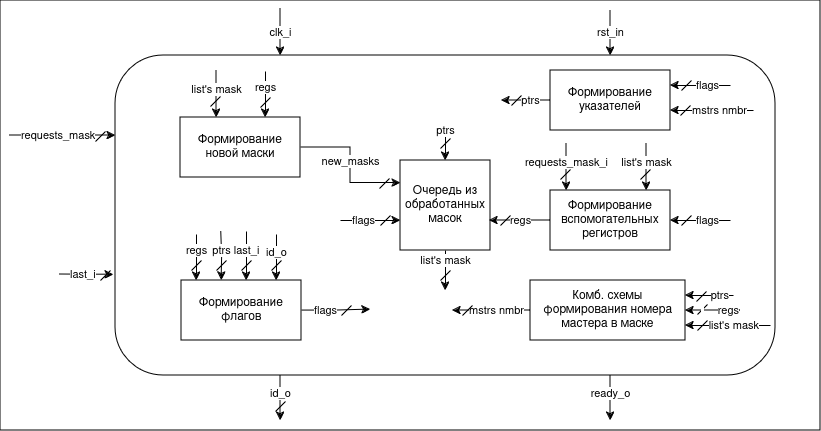

The diagram above was exported from draw.io. Its source (the exported page's mxGraphModel, read from the mxfile embedded in the PNG):
<mxGraphModel dx="1348" dy="795" grid="1" gridSize="10" guides="1" tooltips="1" connect="1" arrows="1" fold="1" page="1" pageScale="1" pageWidth="850" pageHeight="1100" math="0" shadow="0">
  <root>
    <mxCell id="0" />
    <mxCell id="1" parent="0" />
    <mxCell id="H1Y1sEMktW7jtWNXkw4q-1" value="" style="rounded=0;whiteSpace=wrap;html=1;" parent="1" vertex="1">
      <mxGeometry x="20" y="160" width="820" height="430" as="geometry" />
    </mxCell>
    <mxCell id="zgFBOHbYYg9-DIr8KNFz-20" value="Очередь из обработанных масок" style="rounded=0;whiteSpace=wrap;html=1;" parent="1" vertex="1">
      <mxGeometry x="420" y="320" width="90" height="90" as="geometry" />
    </mxCell>
    <mxCell id="zgFBOHbYYg9-DIr8KNFz-2" value="clk_i" style="edgeStyle=orthogonalEdgeStyle;rounded=0;orthogonalLoop=1;jettySize=auto;html=1;exitX=0.25;exitY=0;exitDx=0;exitDy=0;startArrow=classic;startFill=1;endArrow=none;endFill=0;" parent="1" source="zgFBOHbYYg9-DIr8KNFz-1" edge="1">
      <mxGeometry relative="1" as="geometry">
        <mxPoint x="300" y="168" as="targetPoint" />
      </mxGeometry>
    </mxCell>
    <mxCell id="zgFBOHbYYg9-DIr8KNFz-3" value="rst_in" style="edgeStyle=orthogonalEdgeStyle;rounded=0;orthogonalLoop=1;jettySize=auto;html=1;exitX=0.75;exitY=0;exitDx=0;exitDy=0;startArrow=classic;startFill=1;endArrow=none;endFill=0;" parent="1" source="zgFBOHbYYg9-DIr8KNFz-1" edge="1">
      <mxGeometry relative="1" as="geometry">
        <mxPoint x="630" y="170" as="targetPoint" />
        <Array as="points">
          <mxPoint x="630" y="180" />
          <mxPoint x="630" y="180" />
        </Array>
      </mxGeometry>
    </mxCell>
    <mxCell id="zgFBOHbYYg9-DIr8KNFz-6" value="ready_o" style="edgeStyle=orthogonalEdgeStyle;rounded=0;orthogonalLoop=1;jettySize=auto;html=1;exitX=0.75;exitY=1;exitDx=0;exitDy=0;" parent="1" source="zgFBOHbYYg9-DIr8KNFz-1" edge="1">
      <mxGeometry x="-0.208" relative="1" as="geometry">
        <mxPoint x="630" y="580" as="targetPoint" />
        <mxPoint as="offset" />
      </mxGeometry>
    </mxCell>
    <mxCell id="zgFBOHbYYg9-DIr8KNFz-8" value="id_o" style="edgeStyle=orthogonalEdgeStyle;rounded=0;orthogonalLoop=1;jettySize=auto;html=1;exitX=0.25;exitY=1;exitDx=0;exitDy=0;" parent="1" source="zgFBOHbYYg9-DIr8KNFz-1" edge="1">
      <mxGeometry x="-0.208" relative="1" as="geometry">
        <mxPoint x="300" y="580" as="targetPoint" />
        <mxPoint as="offset" />
      </mxGeometry>
    </mxCell>
    <mxCell id="zgFBOHbYYg9-DIr8KNFz-13" value="requests_mask" style="edgeStyle=orthogonalEdgeStyle;rounded=0;orthogonalLoop=1;jettySize=auto;html=1;exitX=0;exitY=0.25;exitDx=0;exitDy=0;startArrow=classic;startFill=1;endArrow=none;endFill=0;align=left;" parent="1" source="zgFBOHbYYg9-DIr8KNFz-1" edge="1">
      <mxGeometry x="0.819" relative="1" as="geometry">
        <mxPoint x="29" y="295" as="targetPoint" />
        <mxPoint as="offset" />
      </mxGeometry>
    </mxCell>
    <mxCell id="zgFBOHbYYg9-DIr8KNFz-1" value="&amp;nbsp;" style="rounded=1;whiteSpace=wrap;html=1;fillColor=none;glass=0;" parent="1" vertex="1">
      <mxGeometry x="135" y="215" width="660" height="320" as="geometry" />
    </mxCell>
    <mxCell id="zgFBOHbYYg9-DIr8KNFz-9" value="" style="endArrow=none;html=1;rounded=0;" parent="1" edge="1">
      <mxGeometry width="50" height="50" relative="1" as="geometry">
        <mxPoint x="295" y="571" as="sourcePoint" />
        <mxPoint x="305" y="561" as="targetPoint" />
      </mxGeometry>
    </mxCell>
    <mxCell id="zgFBOHbYYg9-DIr8KNFz-14" value="" style="endArrow=none;html=1;rounded=0;" parent="1" edge="1">
      <mxGeometry width="50" height="50" relative="1" as="geometry">
        <mxPoint x="115" y="301" as="sourcePoint" />
        <mxPoint x="125" y="291" as="targetPoint" />
      </mxGeometry>
    </mxCell>
    <mxCell id="zgFBOHbYYg9-DIr8KNFz-15" value="last_i" style="edgeStyle=orthogonalEdgeStyle;rounded=0;orthogonalLoop=1;jettySize=auto;html=1;exitX=-0.003;exitY=0.685;exitDx=0;exitDy=0;startArrow=classic;startFill=1;endArrow=none;endFill=0;align=left;exitPerimeter=0;" parent="1" source="zgFBOHbYYg9-DIr8KNFz-1" edge="1">
      <mxGeometry x="0.6567" relative="1" as="geometry">
        <mxPoint x="79" y="434" as="targetPoint" />
        <mxPoint x="140" y="435" as="sourcePoint" />
        <mxPoint as="offset" />
      </mxGeometry>
    </mxCell>
    <mxCell id="zgFBOHbYYg9-DIr8KNFz-16" value="" style="endArrow=none;html=1;rounded=0;" parent="1" edge="1">
      <mxGeometry width="50" height="50" relative="1" as="geometry">
        <mxPoint x="120" y="440" as="sourcePoint" />
        <mxPoint x="130" y="430" as="targetPoint" />
      </mxGeometry>
    </mxCell>
    <mxCell id="zgFBOHbYYg9-DIr8KNFz-48" value="ptrs" style="edgeStyle=orthogonalEdgeStyle;rounded=0;orthogonalLoop=1;jettySize=auto;html=1;exitX=0.5;exitY=0;exitDx=0;exitDy=0;startArrow=classic;startFill=1;endArrow=none;endFill=0;" parent="1" source="zgFBOHbYYg9-DIr8KNFz-20" edge="1">
      <mxGeometry x="0.7647" relative="1" as="geometry">
        <mxPoint x="465" y="286" as="targetPoint" />
        <mxPoint as="offset" />
      </mxGeometry>
    </mxCell>
    <mxCell id="zgFBOHbYYg9-DIr8KNFz-41" value="ptrs" style="edgeStyle=orthogonalEdgeStyle;rounded=0;orthogonalLoop=1;jettySize=auto;html=1;exitX=0;exitY=0.5;exitDx=0;exitDy=0;" parent="1" source="zgFBOHbYYg9-DIr8KNFz-21" edge="1">
      <mxGeometry x="-0.192" relative="1" as="geometry">
        <mxPoint x="521" y="260" as="targetPoint" />
        <mxPoint as="offset" />
      </mxGeometry>
    </mxCell>
    <mxCell id="zgFBOHbYYg9-DIr8KNFz-21" value="&lt;div&gt;Формирование указателей&lt;/div&gt;" style="rounded=0;whiteSpace=wrap;html=1;" parent="1" vertex="1">
      <mxGeometry x="570" y="230" width="120" height="60" as="geometry" />
    </mxCell>
    <mxCell id="zgFBOHbYYg9-DIr8KNFz-37" value="flags" style="edgeStyle=orthogonalEdgeStyle;rounded=0;orthogonalLoop=1;jettySize=auto;html=1;exitX=1;exitY=0.5;exitDx=0;exitDy=0;align=left;" parent="1" source="zgFBOHbYYg9-DIr8KNFz-22" edge="1">
      <mxGeometry x="-0.6694" relative="1" as="geometry">
        <mxPoint x="390" y="469" as="targetPoint" />
        <mxPoint as="offset" />
      </mxGeometry>
    </mxCell>
    <mxCell id="zgFBOHbYYg9-DIr8KNFz-22" value="&lt;div&gt;Формирование флагов&lt;/div&gt;" style="rounded=0;whiteSpace=wrap;html=1;" parent="1" vertex="1">
      <mxGeometry x="201" y="440" width="120" height="60" as="geometry" />
    </mxCell>
    <mxCell id="VdVjK1kCtp9QFzzRZPT6-48" value="mstrs nmbr" style="edgeStyle=orthogonalEdgeStyle;rounded=0;orthogonalLoop=1;jettySize=auto;html=1;exitX=0;exitY=0.5;exitDx=0;exitDy=0;align=right;" parent="1" source="zgFBOHbYYg9-DIr8KNFz-23" edge="1">
      <mxGeometry x="-0.8803" relative="1" as="geometry">
        <mxPoint x="472" y="470" as="targetPoint" />
        <mxPoint as="offset" />
      </mxGeometry>
    </mxCell>
    <mxCell id="zgFBOHbYYg9-DIr8KNFz-23" value="Комб. схемы формирования номера мастера в маске" style="rounded=0;whiteSpace=wrap;html=1;direction=east;" parent="1" vertex="1">
      <mxGeometry x="550" y="440" width="155" height="60" as="geometry" />
    </mxCell>
    <mxCell id="zgFBOHbYYg9-DIr8KNFz-29" value="new_masks" style="edgeStyle=orthogonalEdgeStyle;rounded=0;orthogonalLoop=1;jettySize=auto;html=1;align=center;entryX=0;entryY=0.25;entryDx=0;entryDy=0;" parent="1" source="zgFBOHbYYg9-DIr8KNFz-24" target="zgFBOHbYYg9-DIr8KNFz-20" edge="1">
      <mxGeometry x="-0.049" relative="1" as="geometry">
        <mxPoint x="361" y="380" as="targetPoint" />
        <Array as="points" />
        <mxPoint as="offset" />
      </mxGeometry>
    </mxCell>
    <mxCell id="zgFBOHbYYg9-DIr8KNFz-24" value="Формирование новой маски" style="rounded=0;whiteSpace=wrap;html=1;" parent="1" vertex="1">
      <mxGeometry x="200" y="277" width="120" height="60" as="geometry" />
    </mxCell>
    <mxCell id="zgFBOHbYYg9-DIr8KNFz-30" value="regs" style="edgeStyle=orthogonalEdgeStyle;rounded=0;orthogonalLoop=1;jettySize=auto;html=1;exitX=0;exitY=0.5;exitDx=0;exitDy=0;" parent="1" source="zgFBOHbYYg9-DIr8KNFz-25" edge="1">
      <mxGeometry relative="1" as="geometry">
        <mxPoint x="509" y="380" as="targetPoint" />
      </mxGeometry>
    </mxCell>
    <mxCell id="zgFBOHbYYg9-DIr8KNFz-25" value="Формирование вспомогательных регистров" style="rounded=0;whiteSpace=wrap;html=1;" parent="1" vertex="1">
      <mxGeometry x="570" y="350" width="120" height="60" as="geometry" />
    </mxCell>
    <mxCell id="zgFBOHbYYg9-DIr8KNFz-38" value="" style="endArrow=none;html=1;rounded=0;" parent="1" edge="1">
      <mxGeometry width="50" height="50" relative="1" as="geometry">
        <mxPoint x="361" y="475" as="sourcePoint" />
        <mxPoint x="371" y="465" as="targetPoint" />
      </mxGeometry>
    </mxCell>
    <mxCell id="zgFBOHbYYg9-DIr8KNFz-39" value="list's mask" style="edgeStyle=orthogonalEdgeStyle;rounded=0;orthogonalLoop=1;jettySize=auto;html=1;align=center;entryX=0.5;entryY=1;entryDx=0;entryDy=0;startArrow=classic;startFill=1;endArrow=none;endFill=0;" parent="1" target="zgFBOHbYYg9-DIr8KNFz-20" edge="1">
      <mxGeometry x="0.5" relative="1" as="geometry">
        <mxPoint x="450" y="440" as="targetPoint" />
        <mxPoint x="465" y="450" as="sourcePoint" />
        <mxPoint as="offset" />
        <Array as="points">
          <mxPoint x="465" y="450" />
        </Array>
      </mxGeometry>
    </mxCell>
    <mxCell id="zgFBOHbYYg9-DIr8KNFz-40" value="" style="endArrow=none;html=1;rounded=0;" parent="1" edge="1">
      <mxGeometry width="50" height="50" relative="1" as="geometry">
        <mxPoint x="460" y="440" as="sourcePoint" />
        <mxPoint x="470" y="430" as="targetPoint" />
      </mxGeometry>
    </mxCell>
    <mxCell id="zgFBOHbYYg9-DIr8KNFz-42" value="" style="endArrow=none;html=1;rounded=0;" parent="1" edge="1">
      <mxGeometry width="50" height="50" relative="1" as="geometry">
        <mxPoint x="531" y="265" as="sourcePoint" />
        <mxPoint x="541" y="255" as="targetPoint" />
      </mxGeometry>
    </mxCell>
    <mxCell id="zgFBOHbYYg9-DIr8KNFz-49" value="" style="endArrow=none;html=1;rounded=0;" parent="1" edge="1">
      <mxGeometry width="50" height="50" relative="1" as="geometry">
        <mxPoint x="460" y="308" as="sourcePoint" />
        <mxPoint x="470" y="298" as="targetPoint" />
      </mxGeometry>
    </mxCell>
    <mxCell id="zgFBOHbYYg9-DIr8KNFz-50" value="" style="endArrow=none;html=1;rounded=0;" parent="1" edge="1">
      <mxGeometry width="50" height="50" relative="1" as="geometry">
        <mxPoint x="399" y="348" as="sourcePoint" />
        <mxPoint x="409" y="338" as="targetPoint" />
      </mxGeometry>
    </mxCell>
    <mxCell id="VdVjK1kCtp9QFzzRZPT6-1" value="" style="endArrow=none;html=1;rounded=0;" parent="1" edge="1">
      <mxGeometry width="50" height="50" relative="1" as="geometry">
        <mxPoint x="520" y="385" as="sourcePoint" />
        <mxPoint x="530" y="375" as="targetPoint" />
      </mxGeometry>
    </mxCell>
    <mxCell id="VdVjK1kCtp9QFzzRZPT6-5" value="ptrs" style="edgeStyle=orthogonalEdgeStyle;rounded=0;orthogonalLoop=1;jettySize=auto;html=1;exitX=0.295;exitY=-0.002;exitDx=0;exitDy=0;startArrow=classic;startFill=1;endArrow=none;endFill=0;exitPerimeter=0;" parent="1" edge="1">
      <mxGeometry x="0.2327" relative="1" as="geometry">
        <mxPoint x="240.74" y="391.12" as="targetPoint" />
        <mxPoint as="offset" />
        <mxPoint x="241.1400000000001" y="440" as="sourcePoint" />
      </mxGeometry>
    </mxCell>
    <mxCell id="VdVjK1kCtp9QFzzRZPT6-6" value="" style="endArrow=none;html=1;rounded=0;" parent="1" edge="1">
      <mxGeometry width="50" height="50" relative="1" as="geometry">
        <mxPoint x="236" y="430" as="sourcePoint" />
        <mxPoint x="246" y="420" as="targetPoint" />
      </mxGeometry>
    </mxCell>
    <mxCell id="VdVjK1kCtp9QFzzRZPT6-9" value="flags" style="edgeStyle=orthogonalEdgeStyle;rounded=0;orthogonalLoop=1;jettySize=auto;html=1;exitX=1;exitY=0.5;exitDx=0;exitDy=0;align=left;" parent="1" edge="1">
      <mxGeometry x="-0.6694" relative="1" as="geometry">
        <mxPoint x="420" y="380" as="targetPoint" />
        <mxPoint as="offset" />
        <mxPoint x="360" y="380" as="sourcePoint" />
      </mxGeometry>
    </mxCell>
    <mxCell id="VdVjK1kCtp9QFzzRZPT6-10" value="" style="endArrow=none;html=1;rounded=0;" parent="1" edge="1">
      <mxGeometry width="50" height="50" relative="1" as="geometry">
        <mxPoint x="400" y="385" as="sourcePoint" />
        <mxPoint x="410" y="375" as="targetPoint" />
      </mxGeometry>
    </mxCell>
    <mxCell id="VdVjK1kCtp9QFzzRZPT6-11" value="list's mask" style="edgeStyle=orthogonalEdgeStyle;rounded=0;orthogonalLoop=1;jettySize=auto;html=1;align=center;entryX=0.5;entryY=1;entryDx=0;entryDy=0;startArrow=classic;startFill=1;endArrow=none;endFill=0;" parent="1" edge="1">
      <mxGeometry x="0.1915" relative="1" as="geometry">
        <mxPoint x="236" y="230" as="targetPoint" />
        <mxPoint x="236" y="277" as="sourcePoint" />
        <mxPoint as="offset" />
        <Array as="points">
          <mxPoint x="236" y="270" />
          <mxPoint x="236" y="270" />
        </Array>
      </mxGeometry>
    </mxCell>
    <mxCell id="VdVjK1kCtp9QFzzRZPT6-12" value="" style="endArrow=none;html=1;rounded=0;" parent="1" edge="1">
      <mxGeometry width="50" height="50" relative="1" as="geometry">
        <mxPoint x="230" y="266" as="sourcePoint" />
        <mxPoint x="240" y="256" as="targetPoint" />
      </mxGeometry>
    </mxCell>
    <mxCell id="VdVjK1kCtp9QFzzRZPT6-15" value="regs" style="edgeStyle=orthogonalEdgeStyle;rounded=0;orthogonalLoop=1;jettySize=auto;html=1;exitX=0.5;exitY=0;exitDx=0;exitDy=0;startArrow=classic;startFill=1;endArrow=none;endFill=0;" parent="1" edge="1">
      <mxGeometry x="0.3043" relative="1" as="geometry">
        <mxPoint x="285" y="231" as="targetPoint" />
        <mxPoint as="offset" />
        <mxPoint x="285" y="277" as="sourcePoint" />
      </mxGeometry>
    </mxCell>
    <mxCell id="VdVjK1kCtp9QFzzRZPT6-16" value="" style="endArrow=none;html=1;rounded=0;" parent="1" edge="1">
      <mxGeometry width="50" height="50" relative="1" as="geometry">
        <mxPoint x="280" y="267" as="sourcePoint" />
        <mxPoint x="290" y="257" as="targetPoint" />
      </mxGeometry>
    </mxCell>
    <mxCell id="VdVjK1kCtp9QFzzRZPT6-21" value="ptrs" style="edgeStyle=orthogonalEdgeStyle;rounded=0;orthogonalLoop=1;jettySize=auto;html=1;exitX=0;exitY=0.25;exitDx=0;exitDy=0;startArrow=none;startFill=0;endArrow=classic;endFill=1;align=right;entryX=0;entryY=0.25;entryDx=0;entryDy=0;" parent="1" edge="1">
      <mxGeometry x="-0.875" relative="1" as="geometry">
        <mxPoint x="705" y="455" as="targetPoint" />
        <mxPoint as="offset" />
        <mxPoint x="753" y="455" as="sourcePoint" />
      </mxGeometry>
    </mxCell>
    <mxCell id="VdVjK1kCtp9QFzzRZPT6-22" value="" style="endArrow=none;html=1;rounded=0;" parent="1" edge="1">
      <mxGeometry width="50" height="50" relative="1" as="geometry">
        <mxPoint x="716" y="461" as="sourcePoint" />
        <mxPoint x="726" y="451" as="targetPoint" />
      </mxGeometry>
    </mxCell>
    <mxCell id="VdVjK1kCtp9QFzzRZPT6-23" value="list's mask" style="edgeStyle=orthogonalEdgeStyle;rounded=0;orthogonalLoop=1;jettySize=auto;html=1;exitX=0;exitY=0.25;exitDx=0;exitDy=0;startArrow=none;startFill=0;endArrow=classic;endFill=1;align=right;" parent="1" edge="1">
      <mxGeometry x="-0.7647" relative="1" as="geometry">
        <mxPoint x="705" y="485" as="targetPoint" />
        <mxPoint as="offset" />
        <mxPoint x="790" y="485" as="sourcePoint" />
      </mxGeometry>
    </mxCell>
    <mxCell id="VdVjK1kCtp9QFzzRZPT6-24" value="" style="endArrow=none;html=1;rounded=0;" parent="1" edge="1">
      <mxGeometry width="50" height="50" relative="1" as="geometry">
        <mxPoint x="717" y="490" as="sourcePoint" />
        <mxPoint x="727" y="480" as="targetPoint" />
      </mxGeometry>
    </mxCell>
    <mxCell id="VdVjK1kCtp9QFzzRZPT6-26" value="regs" style="edgeStyle=orthogonalEdgeStyle;rounded=0;orthogonalLoop=1;jettySize=auto;html=1;exitX=0;exitY=0.5;exitDx=0;exitDy=0;startArrow=none;startFill=0;endArrow=classic;endFill=1;align=right;entryX=0;entryY=0.5;entryDx=0;entryDy=0;" parent="1" edge="1">
      <mxGeometry x="-1" relative="1" as="geometry">
        <mxPoint x="705" y="470" as="targetPoint" />
        <mxPoint as="offset" />
        <mxPoint x="759.9999999999998" y="470" as="sourcePoint" />
        <Array as="points">
          <mxPoint x="740" y="470" />
          <mxPoint x="740" y="470" />
        </Array>
      </mxGeometry>
    </mxCell>
    <mxCell id="VdVjK1kCtp9QFzzRZPT6-27" value="&amp;nbsp;" style="endArrow=none;html=1;rounded=0;" parent="1" edge="1">
      <mxGeometry width="50" height="50" relative="1" as="geometry">
        <mxPoint x="717" y="474" as="sourcePoint" />
        <mxPoint x="727" y="464" as="targetPoint" />
      </mxGeometry>
    </mxCell>
    <mxCell id="VdVjK1kCtp9QFzzRZPT6-28" value="last_i" style="edgeStyle=orthogonalEdgeStyle;rounded=0;orthogonalLoop=1;jettySize=auto;html=1;exitX=0.295;exitY=-0.002;exitDx=0;exitDy=0;startArrow=classic;startFill=1;endArrow=none;endFill=0;exitPerimeter=0;" parent="1" edge="1">
      <mxGeometry x="0.2317" relative="1" as="geometry">
        <mxPoint x="266" y="391" as="targetPoint" />
        <mxPoint as="offset" />
        <mxPoint x="266" y="440" as="sourcePoint" />
      </mxGeometry>
    </mxCell>
    <mxCell id="VdVjK1kCtp9QFzzRZPT6-29" value="" style="endArrow=none;html=1;rounded=0;" parent="1" edge="1">
      <mxGeometry width="50" height="50" relative="1" as="geometry">
        <mxPoint x="261" y="430" as="sourcePoint" />
        <mxPoint x="271" y="420" as="targetPoint" />
      </mxGeometry>
    </mxCell>
    <mxCell id="VdVjK1kCtp9QFzzRZPT6-31" value="id_o" style="edgeStyle=orthogonalEdgeStyle;rounded=0;orthogonalLoop=1;jettySize=auto;html=1;" parent="1" edge="1">
      <mxGeometry x="-0.208" relative="1" as="geometry">
        <mxPoint x="296" y="440" as="targetPoint" />
        <mxPoint as="offset" />
        <mxPoint x="296" y="394" as="sourcePoint" />
      </mxGeometry>
    </mxCell>
    <mxCell id="VdVjK1kCtp9QFzzRZPT6-32" value="" style="endArrow=none;html=1;rounded=0;" parent="1" edge="1">
      <mxGeometry width="50" height="50" relative="1" as="geometry">
        <mxPoint x="291" y="430" as="sourcePoint" />
        <mxPoint x="301" y="420" as="targetPoint" />
      </mxGeometry>
    </mxCell>
    <mxCell id="VdVjK1kCtp9QFzzRZPT6-33" value="regs" style="edgeStyle=orthogonalEdgeStyle;rounded=0;orthogonalLoop=1;jettySize=auto;html=1;exitX=0.5;exitY=0;exitDx=0;exitDy=0;startArrow=classic;startFill=1;endArrow=none;endFill=0;" parent="1" edge="1">
      <mxGeometry x="0.3043" relative="1" as="geometry">
        <mxPoint x="216" y="394" as="targetPoint" />
        <mxPoint as="offset" />
        <mxPoint x="216" y="440" as="sourcePoint" />
      </mxGeometry>
    </mxCell>
    <mxCell id="VdVjK1kCtp9QFzzRZPT6-34" value="" style="endArrow=none;html=1;rounded=0;" parent="1" edge="1">
      <mxGeometry width="50" height="50" relative="1" as="geometry">
        <mxPoint x="211" y="430" as="sourcePoint" />
        <mxPoint x="221" y="420" as="targetPoint" />
      </mxGeometry>
    </mxCell>
    <mxCell id="VdVjK1kCtp9QFzzRZPT6-40" value="list's mask" style="edgeStyle=orthogonalEdgeStyle;rounded=0;orthogonalLoop=1;jettySize=auto;html=1;align=center;entryX=0.5;entryY=1;entryDx=0;entryDy=0;startArrow=classic;startFill=1;endArrow=none;endFill=0;" parent="1" edge="1">
      <mxGeometry x="0.1915" relative="1" as="geometry">
        <mxPoint x="666" y="303" as="targetPoint" />
        <mxPoint x="666" y="350" as="sourcePoint" />
        <mxPoint as="offset" />
        <Array as="points">
          <mxPoint x="666" y="343" />
          <mxPoint x="666" y="343" />
        </Array>
      </mxGeometry>
    </mxCell>
    <mxCell id="VdVjK1kCtp9QFzzRZPT6-41" value="" style="endArrow=none;html=1;rounded=0;" parent="1" edge="1">
      <mxGeometry width="50" height="50" relative="1" as="geometry">
        <mxPoint x="660" y="339" as="sourcePoint" />
        <mxPoint x="670" y="329" as="targetPoint" />
      </mxGeometry>
    </mxCell>
    <mxCell id="VdVjK1kCtp9QFzzRZPT6-43" value="requests_mask_i" style="edgeStyle=orthogonalEdgeStyle;rounded=0;orthogonalLoop=1;jettySize=auto;html=1;align=center;entryX=0.5;entryY=1;entryDx=0;entryDy=0;startArrow=classic;startFill=1;endArrow=none;endFill=0;" parent="1" edge="1">
      <mxGeometry x="0.1915" relative="1" as="geometry">
        <mxPoint x="586" y="303" as="targetPoint" />
        <mxPoint x="586" y="350" as="sourcePoint" />
        <mxPoint as="offset" />
        <Array as="points">
          <mxPoint x="586" y="343" />
          <mxPoint x="586" y="343" />
        </Array>
      </mxGeometry>
    </mxCell>
    <mxCell id="VdVjK1kCtp9QFzzRZPT6-44" value="" style="endArrow=none;html=1;rounded=0;" parent="1" edge="1">
      <mxGeometry width="50" height="50" relative="1" as="geometry">
        <mxPoint x="580" y="339" as="sourcePoint" />
        <mxPoint x="590" y="329" as="targetPoint" />
      </mxGeometry>
    </mxCell>
    <mxCell id="VdVjK1kCtp9QFzzRZPT6-45" value="flags" style="edgeStyle=orthogonalEdgeStyle;rounded=0;orthogonalLoop=1;jettySize=auto;html=1;exitX=1;exitY=0.5;exitDx=0;exitDy=0;align=right;startArrow=classic;startFill=1;endArrow=none;endFill=0;" parent="1" edge="1">
      <mxGeometry x="0.6667" relative="1" as="geometry">
        <mxPoint x="750" y="380" as="targetPoint" />
        <mxPoint as="offset" />
        <mxPoint x="690" y="380" as="sourcePoint" />
      </mxGeometry>
    </mxCell>
    <mxCell id="VdVjK1kCtp9QFzzRZPT6-46" value="" style="endArrow=none;html=1;rounded=0;" parent="1" edge="1">
      <mxGeometry width="50" height="50" relative="1" as="geometry">
        <mxPoint x="701" y="385" as="sourcePoint" />
        <mxPoint x="711" y="375" as="targetPoint" />
      </mxGeometry>
    </mxCell>
    <mxCell id="VdVjK1kCtp9QFzzRZPT6-49" value="" style="endArrow=none;html=1;rounded=0;" parent="1" edge="1">
      <mxGeometry width="50" height="50" relative="1" as="geometry">
        <mxPoint x="482" y="475" as="sourcePoint" />
        <mxPoint x="492" y="465" as="targetPoint" />
      </mxGeometry>
    </mxCell>
    <mxCell id="VdVjK1kCtp9QFzzRZPT6-50" value="flags" style="edgeStyle=orthogonalEdgeStyle;rounded=0;orthogonalLoop=1;jettySize=auto;html=1;exitX=1;exitY=0.5;exitDx=0;exitDy=0;align=right;startArrow=classic;startFill=1;endArrow=none;endFill=0;" parent="1" edge="1">
      <mxGeometry x="0.6667" relative="1" as="geometry">
        <mxPoint x="750" y="245" as="targetPoint" />
        <mxPoint as="offset" />
        <mxPoint x="690" y="245" as="sourcePoint" />
      </mxGeometry>
    </mxCell>
    <mxCell id="VdVjK1kCtp9QFzzRZPT6-51" value="" style="endArrow=none;html=1;rounded=0;" parent="1" edge="1">
      <mxGeometry width="50" height="50" relative="1" as="geometry">
        <mxPoint x="701" y="250" as="sourcePoint" />
        <mxPoint x="711" y="240" as="targetPoint" />
      </mxGeometry>
    </mxCell>
    <mxCell id="VdVjK1kCtp9QFzzRZPT6-52" value="mstrs nmbr" style="edgeStyle=orthogonalEdgeStyle;rounded=0;orthogonalLoop=1;jettySize=auto;html=1;exitX=0;exitY=0.5;exitDx=0;exitDy=0;align=right;" parent="1" edge="1">
      <mxGeometry x="-0.8803" relative="1" as="geometry">
        <mxPoint x="690" y="270" as="targetPoint" />
        <mxPoint x="773" y="270" as="sourcePoint" />
        <mxPoint as="offset" />
      </mxGeometry>
    </mxCell>
    <mxCell id="VdVjK1kCtp9QFzzRZPT6-53" value="" style="endArrow=none;html=1;rounded=0;" parent="1" edge="1">
      <mxGeometry width="50" height="50" relative="1" as="geometry">
        <mxPoint x="700" y="275" as="sourcePoint" />
        <mxPoint x="710" y="265" as="targetPoint" />
      </mxGeometry>
    </mxCell>
  </root>
</mxGraphModel>